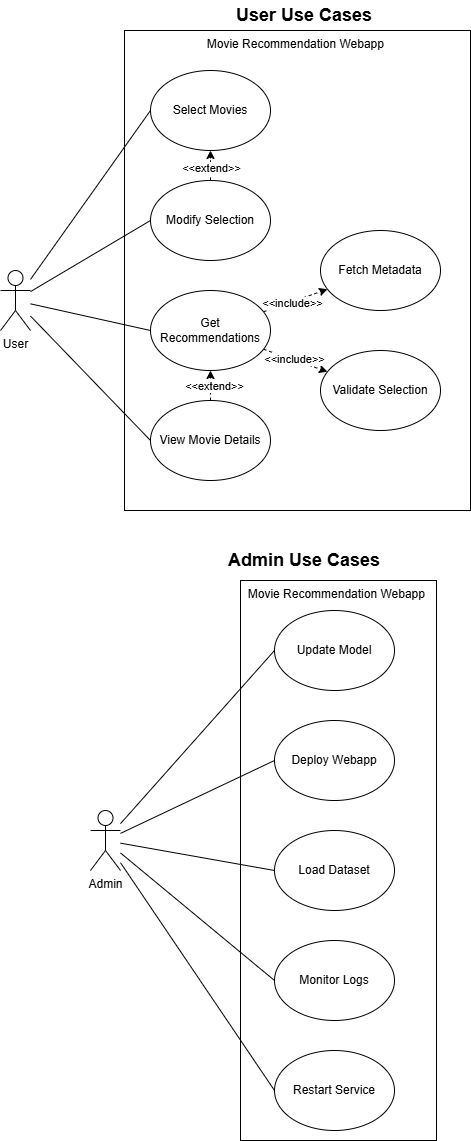

The diagram above was exported from draw.io. Its source (the exported page's mxGraphModel, read from the mxfile embedded in the PNG):
<mxGraphModel dx="1655" dy="854" grid="1" gridSize="10" guides="1" tooltips="1" connect="1" arrows="1" fold="1" page="1" pageScale="1" pageWidth="827" pageHeight="1169" math="0" shadow="0">
  <root>
    <mxCell id="0" />
    <mxCell id="1" parent="0" />
    <mxCell id="smHNS-AHqPtuGycQB89N-1" value="User" style="shape=umlActor;verticalLabelPosition=bottom;verticalAlign=top;html=1;outlineConnect=0;" vertex="1" parent="1">
      <mxGeometry x="110" y="280" width="30" height="60" as="geometry" />
    </mxCell>
    <mxCell id="smHNS-AHqPtuGycQB89N-3" value="Movie Recommendation Webapp&amp;nbsp;" style="rounded=0;whiteSpace=wrap;html=1;horizontal=1;verticalAlign=top;" vertex="1" parent="1">
      <mxGeometry x="234" y="40" width="346" height="480" as="geometry" />
    </mxCell>
    <mxCell id="smHNS-AHqPtuGycQB89N-5" value="Select Movies" style="ellipse;whiteSpace=wrap;html=1;" vertex="1" parent="1">
      <mxGeometry x="260" y="80" width="120" height="80" as="geometry" />
    </mxCell>
    <mxCell id="smHNS-AHqPtuGycQB89N-6" value="Validate Selection" style="ellipse;whiteSpace=wrap;html=1;" vertex="1" parent="1">
      <mxGeometry x="430" y="360" width="120" height="80" as="geometry" />
    </mxCell>
    <mxCell id="smHNS-AHqPtuGycQB89N-10" value="" style="rounded=0;orthogonalLoop=1;jettySize=auto;html=1;dashed=1;" edge="1" parent="1" source="smHNS-AHqPtuGycQB89N-7" target="smHNS-AHqPtuGycQB89N-6">
      <mxGeometry relative="1" as="geometry" />
    </mxCell>
    <mxCell id="smHNS-AHqPtuGycQB89N-18" value="&amp;lt;&amp;lt;include&amp;gt;&amp;gt;" style="edgeLabel;html=1;align=center;verticalAlign=middle;resizable=0;points=[];" vertex="1" connectable="0" parent="smHNS-AHqPtuGycQB89N-10">
      <mxGeometry x="-0.1994" y="1" relative="1" as="geometry">
        <mxPoint x="5" y="2" as="offset" />
      </mxGeometry>
    </mxCell>
    <mxCell id="smHNS-AHqPtuGycQB89N-19" value="" style="rounded=0;orthogonalLoop=1;jettySize=auto;html=1;dashed=1;" edge="1" parent="1" source="smHNS-AHqPtuGycQB89N-7" target="smHNS-AHqPtuGycQB89N-15">
      <mxGeometry relative="1" as="geometry" />
    </mxCell>
    <mxCell id="smHNS-AHqPtuGycQB89N-20" value="&amp;lt;&amp;lt;include&amp;gt;&amp;gt;" style="edgeLabel;html=1;align=center;verticalAlign=middle;resizable=0;points=[];" vertex="1" connectable="0" parent="smHNS-AHqPtuGycQB89N-19">
      <mxGeometry x="-0.1095" y="-2" relative="1" as="geometry">
        <mxPoint y="-1" as="offset" />
      </mxGeometry>
    </mxCell>
    <mxCell id="smHNS-AHqPtuGycQB89N-7" value="Get Recommendations" style="ellipse;whiteSpace=wrap;html=1;" vertex="1" parent="1">
      <mxGeometry x="260" y="300" width="120" height="80" as="geometry" />
    </mxCell>
    <mxCell id="smHNS-AHqPtuGycQB89N-11" value="" style="edgeStyle=orthogonalEdgeStyle;rounded=0;orthogonalLoop=1;jettySize=auto;html=1;dashed=1;" edge="1" parent="1" source="smHNS-AHqPtuGycQB89N-8" target="smHNS-AHqPtuGycQB89N-5">
      <mxGeometry relative="1" as="geometry" />
    </mxCell>
    <mxCell id="smHNS-AHqPtuGycQB89N-12" value="&amp;lt;&amp;lt;extend&amp;gt;&amp;gt;" style="edgeLabel;html=1;align=center;verticalAlign=middle;resizable=0;points=[];" vertex="1" connectable="0" parent="smHNS-AHqPtuGycQB89N-11">
      <mxGeometry x="0.3333" relative="1" as="geometry">
        <mxPoint as="offset" />
      </mxGeometry>
    </mxCell>
    <mxCell id="smHNS-AHqPtuGycQB89N-8" value="Modify Selection" style="ellipse;whiteSpace=wrap;html=1;" vertex="1" parent="1">
      <mxGeometry x="260" y="190" width="120" height="80" as="geometry" />
    </mxCell>
    <mxCell id="smHNS-AHqPtuGycQB89N-13" value="" style="edgeStyle=orthogonalEdgeStyle;rounded=0;orthogonalLoop=1;jettySize=auto;html=1;dashed=1;" edge="1" parent="1" source="smHNS-AHqPtuGycQB89N-9" target="smHNS-AHqPtuGycQB89N-7">
      <mxGeometry relative="1" as="geometry" />
    </mxCell>
    <mxCell id="smHNS-AHqPtuGycQB89N-14" value="&amp;lt;&amp;lt;extend&amp;gt;&amp;gt;" style="edgeLabel;html=1;align=center;verticalAlign=middle;resizable=0;points=[];" vertex="1" connectable="0" parent="smHNS-AHqPtuGycQB89N-13">
      <mxGeometry x="0.4133" y="-3" relative="1" as="geometry">
        <mxPoint as="offset" />
      </mxGeometry>
    </mxCell>
    <mxCell id="smHNS-AHqPtuGycQB89N-9" value="View Movie Details" style="ellipse;whiteSpace=wrap;html=1;" vertex="1" parent="1">
      <mxGeometry x="260" y="410" width="120" height="80" as="geometry" />
    </mxCell>
    <mxCell id="smHNS-AHqPtuGycQB89N-15" value="Fetch Metadata" style="ellipse;whiteSpace=wrap;html=1;" vertex="1" parent="1">
      <mxGeometry x="430" y="240" width="120" height="80" as="geometry" />
    </mxCell>
    <mxCell id="smHNS-AHqPtuGycQB89N-23" value="" style="rounded=0;orthogonalLoop=1;jettySize=auto;html=1;entryX=0;entryY=0.5;entryDx=0;entryDy=0;endArrow=none;endFill=0;" edge="1" parent="1" source="smHNS-AHqPtuGycQB89N-1" target="smHNS-AHqPtuGycQB89N-8">
      <mxGeometry relative="1" as="geometry">
        <mxPoint x="125" y="200" as="targetPoint" />
      </mxGeometry>
    </mxCell>
    <mxCell id="smHNS-AHqPtuGycQB89N-25" value="" style="rounded=0;orthogonalLoop=1;jettySize=auto;html=1;entryX=0;entryY=0.5;entryDx=0;entryDy=0;endArrow=none;endFill=0;" edge="1" parent="1" source="smHNS-AHqPtuGycQB89N-1" target="smHNS-AHqPtuGycQB89N-5">
      <mxGeometry relative="1" as="geometry">
        <mxPoint x="125" y="200" as="targetPoint" />
      </mxGeometry>
    </mxCell>
    <mxCell id="smHNS-AHqPtuGycQB89N-27" value="" style="rounded=0;orthogonalLoop=1;jettySize=auto;html=1;entryX=0;entryY=0.5;entryDx=0;entryDy=0;endArrow=none;endFill=0;" edge="1" parent="1" source="smHNS-AHqPtuGycQB89N-1" target="smHNS-AHqPtuGycQB89N-9">
      <mxGeometry relative="1" as="geometry">
        <mxPoint x="125" y="420" as="targetPoint" />
      </mxGeometry>
    </mxCell>
    <mxCell id="smHNS-AHqPtuGycQB89N-29" value="" style="rounded=0;orthogonalLoop=1;jettySize=auto;html=1;entryX=0;entryY=0.5;entryDx=0;entryDy=0;endArrow=none;endFill=0;" edge="1" parent="1" source="smHNS-AHqPtuGycQB89N-1" target="smHNS-AHqPtuGycQB89N-7">
      <mxGeometry relative="1" as="geometry">
        <mxPoint x="125" y="420" as="targetPoint" />
      </mxGeometry>
    </mxCell>
    <mxCell id="smHNS-AHqPtuGycQB89N-30" value="User Use Cases" style="text;html=1;align=center;verticalAlign=middle;whiteSpace=wrap;rounded=0;fontSize=18;fontStyle=1" vertex="1" parent="1">
      <mxGeometry x="335" y="10" width="158" height="30" as="geometry" />
    </mxCell>
    <mxCell id="smHNS-AHqPtuGycQB89N-31" value="Admin Use Cases" style="text;html=1;align=center;verticalAlign=middle;whiteSpace=wrap;rounded=0;fontSize=18;fontStyle=1" vertex="1" parent="1">
      <mxGeometry x="335" y="555" width="158" height="30" as="geometry" />
    </mxCell>
    <mxCell id="smHNS-AHqPtuGycQB89N-55" value="" style="group" vertex="1" connectable="0" parent="1">
      <mxGeometry x="200" y="590" width="346" height="560" as="geometry" />
    </mxCell>
    <mxCell id="smHNS-AHqPtuGycQB89N-51" value="Movie Recommendation Webapp&amp;nbsp;" style="rounded=0;whiteSpace=wrap;html=1;horizontal=1;verticalAlign=top;" vertex="1" parent="smHNS-AHqPtuGycQB89N-55">
      <mxGeometry x="150" width="196" height="560" as="geometry" />
    </mxCell>
    <mxCell id="smHNS-AHqPtuGycQB89N-53" value="" style="rounded=0;orthogonalLoop=1;jettySize=auto;html=1;entryX=0;entryY=0.5;entryDx=0;entryDy=0;endArrow=none;endFill=0;" edge="1" parent="smHNS-AHqPtuGycQB89N-55" source="smHNS-AHqPtuGycQB89N-32" target="smHNS-AHqPtuGycQB89N-54">
      <mxGeometry relative="1" as="geometry">
        <mxPoint x="15" y="370" as="targetPoint" />
      </mxGeometry>
    </mxCell>
    <mxCell id="smHNS-AHqPtuGycQB89N-32" value="Admin" style="shape=umlActor;verticalLabelPosition=bottom;verticalAlign=top;html=1;outlineConnect=0;" vertex="1" parent="smHNS-AHqPtuGycQB89N-55">
      <mxGeometry y="230" width="30" height="60" as="geometry" />
    </mxCell>
    <mxCell id="smHNS-AHqPtuGycQB89N-33" value="Update Model" style="ellipse;whiteSpace=wrap;html=1;" vertex="1" parent="smHNS-AHqPtuGycQB89N-55">
      <mxGeometry x="184" y="30" width="120" height="80" as="geometry" />
    </mxCell>
    <mxCell id="smHNS-AHqPtuGycQB89N-39" value="Load Dataset" style="ellipse;whiteSpace=wrap;html=1;" vertex="1" parent="smHNS-AHqPtuGycQB89N-55">
      <mxGeometry x="184" y="250" width="120" height="80" as="geometry" />
    </mxCell>
    <mxCell id="smHNS-AHqPtuGycQB89N-42" value="Deploy Webapp" style="ellipse;whiteSpace=wrap;html=1;" vertex="1" parent="smHNS-AHqPtuGycQB89N-55">
      <mxGeometry x="184" y="140" width="120" height="80" as="geometry" />
    </mxCell>
    <mxCell id="smHNS-AHqPtuGycQB89N-45" value="Monitor Logs" style="ellipse;whiteSpace=wrap;html=1;" vertex="1" parent="smHNS-AHqPtuGycQB89N-55">
      <mxGeometry x="184" y="360" width="120" height="80" as="geometry" />
    </mxCell>
    <mxCell id="smHNS-AHqPtuGycQB89N-47" value="" style="rounded=0;orthogonalLoop=1;jettySize=auto;html=1;entryX=0;entryY=0.5;entryDx=0;entryDy=0;endArrow=none;endFill=0;" edge="1" parent="smHNS-AHqPtuGycQB89N-55" source="smHNS-AHqPtuGycQB89N-32" target="smHNS-AHqPtuGycQB89N-42">
      <mxGeometry relative="1" as="geometry">
        <mxPoint x="15" y="150" as="targetPoint" />
      </mxGeometry>
    </mxCell>
    <mxCell id="smHNS-AHqPtuGycQB89N-48" value="" style="rounded=0;orthogonalLoop=1;jettySize=auto;html=1;entryX=0;entryY=0.5;entryDx=0;entryDy=0;endArrow=none;endFill=0;" edge="1" parent="smHNS-AHqPtuGycQB89N-55" source="smHNS-AHqPtuGycQB89N-32" target="smHNS-AHqPtuGycQB89N-33">
      <mxGeometry relative="1" as="geometry">
        <mxPoint x="15" y="150" as="targetPoint" />
      </mxGeometry>
    </mxCell>
    <mxCell id="smHNS-AHqPtuGycQB89N-49" value="" style="rounded=0;orthogonalLoop=1;jettySize=auto;html=1;entryX=0;entryY=0.5;entryDx=0;entryDy=0;endArrow=none;endFill=0;" edge="1" parent="smHNS-AHqPtuGycQB89N-55" source="smHNS-AHqPtuGycQB89N-32" target="smHNS-AHqPtuGycQB89N-45">
      <mxGeometry relative="1" as="geometry">
        <mxPoint x="15" y="370" as="targetPoint" />
      </mxGeometry>
    </mxCell>
    <mxCell id="smHNS-AHqPtuGycQB89N-50" value="" style="rounded=0;orthogonalLoop=1;jettySize=auto;html=1;entryX=0;entryY=0.5;entryDx=0;entryDy=0;endArrow=none;endFill=0;" edge="1" parent="smHNS-AHqPtuGycQB89N-55" source="smHNS-AHqPtuGycQB89N-32" target="smHNS-AHqPtuGycQB89N-39">
      <mxGeometry relative="1" as="geometry">
        <mxPoint x="15" y="370" as="targetPoint" />
      </mxGeometry>
    </mxCell>
    <mxCell id="smHNS-AHqPtuGycQB89N-54" value="Restart Service" style="ellipse;whiteSpace=wrap;html=1;" vertex="1" parent="smHNS-AHqPtuGycQB89N-55">
      <mxGeometry x="184" y="470" width="120" height="80" as="geometry" />
    </mxCell>
  </root>
</mxGraphModel>